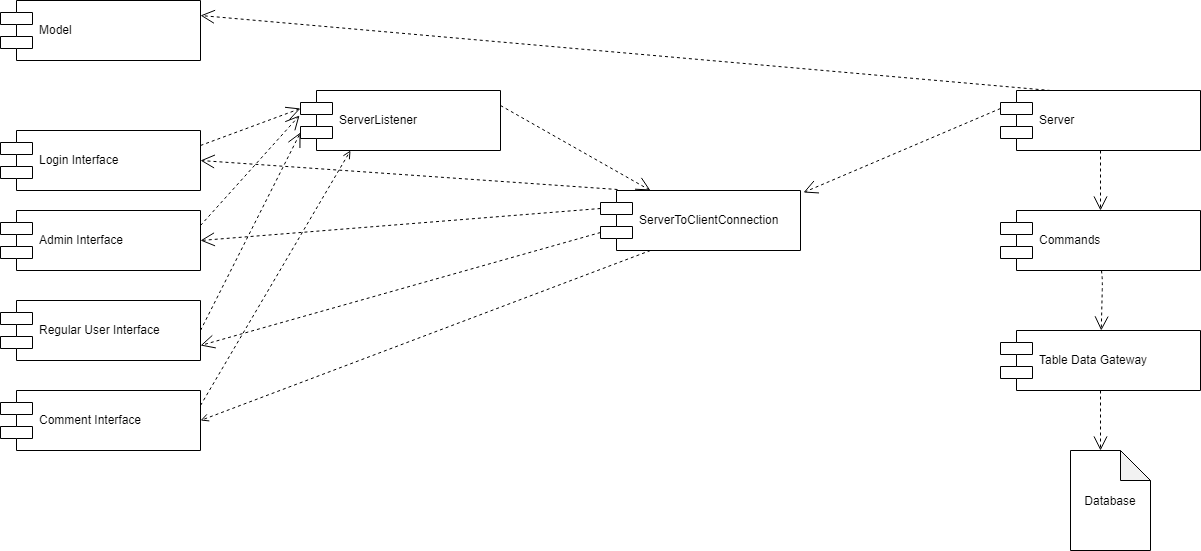

The diagram above was exported from draw.io. Its source (the exported page's mxGraphModel, read from the mxfile embedded in the PNG):
<mxGraphModel dx="824" dy="412" grid="1" gridSize="10" guides="1" tooltips="1" connect="1" arrows="1" fold="1" page="1" pageScale="1" pageWidth="827" pageHeight="1169" math="0" shadow="0">
  <root>
    <mxCell id="0" />
    <mxCell id="1" parent="0" />
    <mxCell id="OUnClpN4abIsFM9W8Dru-13" value="Login Interface" style="shape=component;align=left;spacingLeft=36;fillColor=#FFFFFF;" parent="1" vertex="1">
      <mxGeometry x="40" y="600" width="200" height="60" as="geometry" />
    </mxCell>
    <mxCell id="OUnClpN4abIsFM9W8Dru-14" value="Admin Interface" style="shape=component;align=left;spacingLeft=36;fillColor=#FFFFFF;" parent="1" vertex="1">
      <mxGeometry x="40" y="680" width="200" height="60" as="geometry" />
    </mxCell>
    <mxCell id="OUnClpN4abIsFM9W8Dru-15" value="Regular User Interface" style="shape=component;align=left;spacingLeft=36;fillColor=#FFFFFF;" parent="1" vertex="1">
      <mxGeometry x="40" y="770" width="200" height="60" as="geometry" />
    </mxCell>
    <mxCell id="OUnClpN4abIsFM9W8Dru-23" value="Model" style="shape=component;align=left;spacingLeft=36;fillColor=#FFFFFF;" parent="1" vertex="1">
      <mxGeometry x="40" y="470" width="200" height="60" as="geometry" />
    </mxCell>
    <mxCell id="OUnClpN4abIsFM9W8Dru-25" value="ServerListener" style="shape=component;align=left;spacingLeft=36;fillColor=#FFFFFF;" parent="1" vertex="1">
      <mxGeometry x="340" y="560" width="200" height="60" as="geometry" />
    </mxCell>
    <mxCell id="OUnClpN4abIsFM9W8Dru-26" value="" style="endArrow=open;dashed=1;endFill=0;endSize=12;html=1;entryX=0;entryY=0.3;entryDx=0;entryDy=0;exitX=1;exitY=0.25;exitDx=0;exitDy=0;" parent="1" source="OUnClpN4abIsFM9W8Dru-13" target="OUnClpN4abIsFM9W8Dru-25" edge="1">
      <mxGeometry width="160" relative="1" as="geometry">
        <mxPoint x="40" y="930" as="sourcePoint" />
        <mxPoint x="200" y="930" as="targetPoint" />
      </mxGeometry>
    </mxCell>
    <mxCell id="OUnClpN4abIsFM9W8Dru-27" value="" style="endArrow=open;dashed=1;endFill=0;endSize=12;html=1;exitX=1;exitY=0.25;exitDx=0;exitDy=0;entryX=-0.005;entryY=0.417;entryDx=0;entryDy=0;entryPerimeter=0;" parent="1" source="OUnClpN4abIsFM9W8Dru-14" target="OUnClpN4abIsFM9W8Dru-25" edge="1">
      <mxGeometry width="160" relative="1" as="geometry">
        <mxPoint x="250" y="625" as="sourcePoint" />
        <mxPoint x="330" y="680" as="targetPoint" />
      </mxGeometry>
    </mxCell>
    <mxCell id="OUnClpN4abIsFM9W8Dru-28" value="" style="endArrow=open;dashed=1;endFill=0;endSize=12;html=1;exitX=1;exitY=0.5;exitDx=0;exitDy=0;entryX=0;entryY=0.7;entryDx=0;entryDy=0;" parent="1" source="OUnClpN4abIsFM9W8Dru-15" target="OUnClpN4abIsFM9W8Dru-25" edge="1">
      <mxGeometry width="160" relative="1" as="geometry">
        <mxPoint x="250" y="705" as="sourcePoint" />
        <mxPoint x="350" y="630" as="targetPoint" />
      </mxGeometry>
    </mxCell>
    <mxCell id="sHSDiaRY5o7A93sD4zJ7-3" style="edgeStyle=none;rounded=0;orthogonalLoop=1;jettySize=auto;html=1;exitX=0.25;exitY=1;exitDx=0;exitDy=0;entryX=1;entryY=0.5;entryDx=0;entryDy=0;dashed=1;endArrow=open;endFill=0;" edge="1" parent="1" source="OUnClpN4abIsFM9W8Dru-30" target="sHSDiaRY5o7A93sD4zJ7-1">
      <mxGeometry relative="1" as="geometry" />
    </mxCell>
    <mxCell id="OUnClpN4abIsFM9W8Dru-30" value="ServerToClientConnection" style="shape=component;align=left;spacingLeft=36;fillColor=#FFFFFF;" parent="1" vertex="1">
      <mxGeometry x="640" y="660" width="200" height="60" as="geometry" />
    </mxCell>
    <mxCell id="OUnClpN4abIsFM9W8Dru-31" value="" style="endArrow=open;dashed=1;endFill=0;endSize=12;html=1;exitX=1;exitY=0.25;exitDx=0;exitDy=0;entryX=0.25;entryY=0;entryDx=0;entryDy=0;" parent="1" source="OUnClpN4abIsFM9W8Dru-25" target="OUnClpN4abIsFM9W8Dru-30" edge="1">
      <mxGeometry width="160" relative="1" as="geometry">
        <mxPoint x="250" y="875" as="sourcePoint" />
        <mxPoint x="340" y="720" as="targetPoint" />
      </mxGeometry>
    </mxCell>
    <mxCell id="OUnClpN4abIsFM9W8Dru-33" value="" style="endArrow=open;dashed=1;endFill=0;endSize=12;html=1;exitX=0;exitY=0.7;exitDx=0;exitDy=0;entryX=1;entryY=0.75;entryDx=0;entryDy=0;" parent="1" source="OUnClpN4abIsFM9W8Dru-30" target="OUnClpN4abIsFM9W8Dru-15" edge="1">
      <mxGeometry width="160" relative="1" as="geometry">
        <mxPoint x="661" y="735" as="sourcePoint" />
        <mxPoint x="250" y="890" as="targetPoint" />
      </mxGeometry>
    </mxCell>
    <mxCell id="OUnClpN4abIsFM9W8Dru-34" value="" style="endArrow=open;dashed=1;endFill=0;endSize=12;html=1;exitX=0;exitY=0.3;exitDx=0;exitDy=0;entryX=1;entryY=0.5;entryDx=0;entryDy=0;" parent="1" source="OUnClpN4abIsFM9W8Dru-30" target="OUnClpN4abIsFM9W8Dru-14" edge="1">
      <mxGeometry width="160" relative="1" as="geometry">
        <mxPoint x="661" y="735" as="sourcePoint" />
        <mxPoint x="250" y="890" as="targetPoint" />
        <Array as="points" />
      </mxGeometry>
    </mxCell>
    <mxCell id="OUnClpN4abIsFM9W8Dru-35" value="" style="endArrow=open;dashed=1;endFill=0;endSize=12;html=1;exitX=0.085;exitY=-0.017;exitDx=0;exitDy=0;entryX=1;entryY=0.5;entryDx=0;entryDy=0;exitPerimeter=0;" parent="1" source="OUnClpN4abIsFM9W8Dru-30" target="OUnClpN4abIsFM9W8Dru-13" edge="1">
      <mxGeometry width="160" relative="1" as="geometry">
        <mxPoint x="650" y="688" as="sourcePoint" />
        <mxPoint x="250" y="720" as="targetPoint" />
        <Array as="points" />
      </mxGeometry>
    </mxCell>
    <mxCell id="OUnClpN4abIsFM9W8Dru-36" value="Server" style="shape=component;align=left;spacingLeft=36;fillColor=#FFFFFF;" parent="1" vertex="1">
      <mxGeometry x="1040" y="560" width="200" height="60" as="geometry" />
    </mxCell>
    <mxCell id="OUnClpN4abIsFM9W8Dru-37" value="" style="endArrow=open;dashed=1;endFill=0;endSize=12;html=1;exitX=0;exitY=0.3;exitDx=0;exitDy=0;entryX=1.015;entryY=0.033;entryDx=0;entryDy=0;entryPerimeter=0;" parent="1" source="OUnClpN4abIsFM9W8Dru-36" target="OUnClpN4abIsFM9W8Dru-30" edge="1">
      <mxGeometry width="160" relative="1" as="geometry">
        <mxPoint x="550" y="585" as="sourcePoint" />
        <mxPoint x="700" y="670" as="targetPoint" />
      </mxGeometry>
    </mxCell>
    <mxCell id="OUnClpN4abIsFM9W8Dru-38" value="" style="endArrow=open;dashed=1;endFill=0;endSize=12;html=1;exitX=0.25;exitY=0;exitDx=0;exitDy=0;entryX=1;entryY=0.25;entryDx=0;entryDy=0;" parent="1" source="OUnClpN4abIsFM9W8Dru-36" target="OUnClpN4abIsFM9W8Dru-23" edge="1">
      <mxGeometry width="160" relative="1" as="geometry">
        <mxPoint x="1050" y="588" as="sourcePoint" />
        <mxPoint x="750" y="500" as="targetPoint" />
      </mxGeometry>
    </mxCell>
    <mxCell id="OUnClpN4abIsFM9W8Dru-39" value="Commands" style="shape=component;align=left;spacingLeft=36;fillColor=#FFFFFF;" parent="1" vertex="1">
      <mxGeometry x="1040" y="680" width="200" height="60" as="geometry" />
    </mxCell>
    <mxCell id="OUnClpN4abIsFM9W8Dru-40" value="" style="endArrow=open;dashed=1;endFill=0;endSize=12;html=1;exitX=0.5;exitY=1;exitDx=0;exitDy=0;entryX=0.5;entryY=0;entryDx=0;entryDy=0;" parent="1" source="OUnClpN4abIsFM9W8Dru-36" target="OUnClpN4abIsFM9W8Dru-39" edge="1">
      <mxGeometry width="160" relative="1" as="geometry">
        <mxPoint x="1050" y="588" as="sourcePoint" />
        <mxPoint x="853" y="672" as="targetPoint" />
      </mxGeometry>
    </mxCell>
    <mxCell id="OUnClpN4abIsFM9W8Dru-41" value="Table Data Gateway" style="shape=component;align=left;spacingLeft=36;fillColor=#FFFFFF;" parent="1" vertex="1">
      <mxGeometry x="1040" y="800" width="200" height="60" as="geometry" />
    </mxCell>
    <mxCell id="OUnClpN4abIsFM9W8Dru-42" value="" style="endArrow=open;dashed=1;endFill=0;endSize=12;html=1;" parent="1" target="OUnClpN4abIsFM9W8Dru-41" edge="1">
      <mxGeometry width="160" relative="1" as="geometry">
        <mxPoint x="1141" y="740" as="sourcePoint" />
        <mxPoint x="1150" y="690" as="targetPoint" />
        <Array as="points">
          <mxPoint x="1142" y="750" />
        </Array>
      </mxGeometry>
    </mxCell>
    <mxCell id="OUnClpN4abIsFM9W8Dru-44" value="" style="endArrow=open;dashed=1;endFill=0;endSize=12;html=1;entryX=0.5;entryY=0;entryDx=0;entryDy=0;entryPerimeter=0;" parent="1" edge="1">
      <mxGeometry width="160" relative="1" as="geometry">
        <mxPoint x="1140" y="860" as="sourcePoint" />
        <mxPoint x="1140" y="920" as="targetPoint" />
        <Array as="points" />
      </mxGeometry>
    </mxCell>
    <mxCell id="OUnClpN4abIsFM9W8Dru-45" value="Database" style="shape=note;whiteSpace=wrap;html=1;backgroundOutline=1;darkOpacity=0.05;fillColor=#FFFFFF;" parent="1" vertex="1">
      <mxGeometry x="1110" y="920" width="80" height="100" as="geometry" />
    </mxCell>
    <mxCell id="sHSDiaRY5o7A93sD4zJ7-2" style="rounded=0;orthogonalLoop=1;jettySize=auto;html=1;exitX=1;exitY=0.25;exitDx=0;exitDy=0;entryX=0.25;entryY=1;entryDx=0;entryDy=0;endArrow=open;endFill=0;dashed=1;" edge="1" parent="1" source="sHSDiaRY5o7A93sD4zJ7-1" target="OUnClpN4abIsFM9W8Dru-25">
      <mxGeometry relative="1" as="geometry" />
    </mxCell>
    <mxCell id="sHSDiaRY5o7A93sD4zJ7-1" value="Comment Interface" style="shape=component;align=left;spacingLeft=36;fillColor=#FFFFFF;" vertex="1" parent="1">
      <mxGeometry x="40" y="860" width="200" height="60" as="geometry" />
    </mxCell>
  </root>
</mxGraphModel>